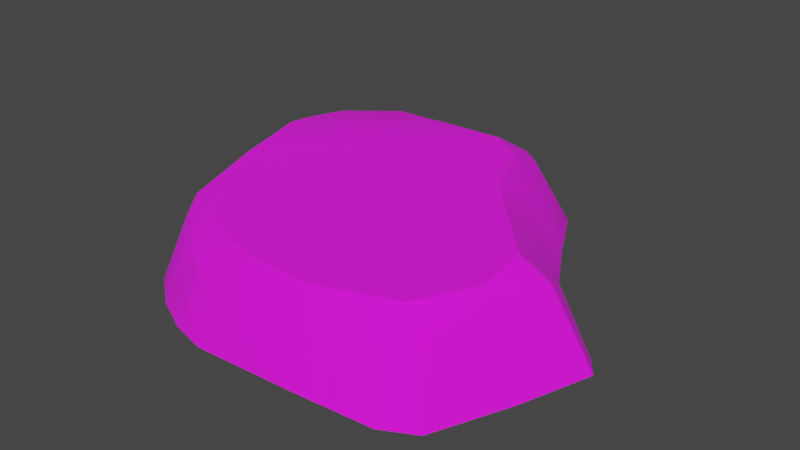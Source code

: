 # Source: Pebble_Round_2.blend  (saved by Blender 4.0.36; exported with 4.5.12 LTS)
import bpy
from mathutils import Matrix  # noqa: F401  (used for matrix-valued properties, if any)

bpy.ops.wm.read_factory_settings(use_empty=True)
scene = bpy.context.scene
scene.name = 'Scene'

# ---- images (referenced by path relative to the original .blend; pixels are not part of the script)
import os
ASSET_DIR = os.environ.get("B2B_ASSET_DIR", "")  # directory of the original .blend (textures are referenced by path, not embedded)
HERE = os.path.dirname(os.path.abspath(__file__))  # packed textures are extracted next to this script under _unpacked/

def load_image(name, relpath, width, height, colorspace="sRGB"):
    """Load a texture the original file referenced (path relative to the .blend, or extracted next to this script)."""
    p = next((c for c in (os.path.join(HERE, relpath), os.path.join(ASSET_DIR, relpath)) if relpath and os.path.exists(c)), "")
    if p:
        img = bpy.data.images.load(p, check_existing=True)
        img.name = name
    else:  # same state as the original file: an image datablock whose file is absent (Cycles renders it pink)
        img = bpy.data.images.new(name, width, height)
        img.source = "FILE"
        img.filepath = "//" + (relpath or name)
    img.colorspace_settings.name = colorspace
    return img
img_pathrocks_diffuse_png = load_image('PathRocks_Diffuse.png', 'textures/PathRocks_Diffuse.png', 1024, 1024, 'sRGB')

# ---- materials (node trees are filled in below, after node groups)
mat_pathrocks = bpy.data.materials.new('PathRocks')
mat_pathrocks.use_transparent_shadow = False

# ---- node groups
ng_auto_smooth = bpy.data.node_groups.new('Auto Smooth', 'GeometryNodeTree')
_s = ng_auto_smooth.interface.new_socket(name='Geometry', in_out='OUTPUT', socket_type='NodeSocketGeometry')
_s = ng_auto_smooth.interface.new_socket(name='Geometry', in_out='INPUT', socket_type='NodeSocketGeometry')
_s = ng_auto_smooth.interface.new_socket(name='Angle', in_out='INPUT', socket_type='NodeSocketFloat')
_s.subtype = 'ANGLE'
_s.min_value = 0.0
_s.max_value = 3.142
ng_auto_smooth.is_modifier = True
_N = ng_auto_smooth.nodes; _L = ng_auto_smooth.links
n0 = _N.new('NodeGroupOutput'); n0.name = 'Group Output'; n0.location = (480, -100)
n1 = _N.new('NodeGroupInput'); n1.name = 'Group Input'; n1.location = (-420, -300)
n2 = _N.new('NodeGroupInput'); n2.name = 'Group Input.001'; n2.location = (-60, -100)
n3 = _N.new('GeometryNodeSetShadeSmooth'); n3.name = 'Set Shade Smooth'; n3.location = (120, -100)
n3.domain = 'EDGE'
n4 = _N.new('GeometryNodeSetShadeSmooth'); n4.name = 'Set Shade Smooth.001'; n4.location = (300, -100)
n5 = _N.new('GeometryNodeInputMeshEdgeAngle'); n5.name = 'Edge Angle'; n5.location = (-420, -220)
n6 = _N.new('GeometryNodeInputEdgeSmooth'); n6.name = 'Is Edge Smooth'; n6.location = (-60, -160)
n7 = _N.new('GeometryNodeInputShadeSmooth'); n7.name = 'Is Face Smooth'; n7.location = (-240, -340)
n8 = _N.new('FunctionNodeBooleanMath'); n8.name = 'Boolean Math'; n8.location = (-60, -220)
n9 = _N.new('FunctionNodeCompare'); n9.name = 'Compare'; n9.location = (-240, -180)
n9.operation = 'LESS_EQUAL'
_L.new(n5.outputs[0], n9.inputs[0])
_L.new(n4.outputs[0], n0.inputs[0])
_L.new(n1.outputs[1], n9.inputs[1])
_L.new(n9.outputs[0], n8.inputs[0])
_L.new(n7.outputs[0], n8.inputs[1])
_L.new(n2.outputs[0], n3.inputs[0])
_L.new(n6.outputs[0], n3.inputs[1])
_L.new(n3.outputs[0], n4.inputs[0])
_L.new(n8.outputs[0], n3.inputs[2])
n0.is_active_output = True

# ---- material node trees
mat_pathrocks.use_nodes = True; mat_pathrocks.node_tree.nodes.clear()
_N = mat_pathrocks.node_tree.nodes; _L = mat_pathrocks.node_tree.links
n0 = _N.new('ShaderNodeBsdfPrincipled'); n0.name = 'Principled BSDF'; n0.location = (10, 300)
n0.inputs[2].default_value = 1.0
n0.inputs[3].default_value = 1.45
n1 = _N.new('ShaderNodeOutputMaterial'); n1.name = 'Material Output'; n1.location = (300, 300)
n2 = _N.new('ShaderNodeTexImage'); n2.name = 'Image Texture'; n2.location = (-280, 280)
n2.image = img_pathrocks_diffuse_png
_L.new(n0.outputs[0], n1.inputs[0])
_L.new(n2.outputs[0], n0.inputs[0])
n1.is_active_output = True

# ---- world
world_world = bpy.data.worlds.new('World'); scene.world = world_world
world_world.use_nodes = True; world_world.node_tree.nodes.clear()
_N = world_world.node_tree.nodes; _L = world_world.node_tree.links
n0 = _N.new('ShaderNodeOutputWorld'); n0.name = 'World Output'; n0.location = (300, 300)
n1 = _N.new('ShaderNodeBackground'); n1.name = 'Background'; n1.location = (10, 300)
n1.inputs[0].default_value = (0.05088, 0.05088, 0.05088, 1.0)
_L.new(n1.outputs[0], n0.inputs[0])
n0.is_active_output = True
world_world.color = (0.05088, 0.05088, 0.05088)
world_world.use_sun_shadow = False
world_world.sun_shadow_jitter_overblur = 0.0

# ---- meshes
me_cube_017_retopology_010 = bpy.data.meshes.new('Cube.017_Retopology.010')
me_cube_017_retopology_010.from_pydata([(0.2343, -0.01626, -0.00171), (0.2222, 0.001037, -0.001803), (0.1964, -0.02552, 0.07155), (0.211, -0.08662, -0.001336), (0.1796, -0.1616, -0.0009365), (0.1781, -0.07879, 0.07846), (0.1477, -0.1784, -0.0008475), (0.06648, -0.1841, -0.0008168), (-0.03325, -0.1888, -0.000792), (0.05319, -0.1527, 0.076), (0.1344, 0.09049, -0.002279), (0.1174, 0.06893, 0.05288), (0.1032, 0.1449, -0.002568), (-0.07061, -0.179, -0.0008441), (-0.1847, -0.03107, -0.001632), (-0.1504, -0.01476, 0.08273), (-0.1697, -0.1017, -0.001255), (-0.2001, 0.04392, -0.002031), (-0.1083, -0.1603, -0.0009438), (-0.1429, -0.1336, -0.001086), (-0.1249, -0.1146, 0.06277), (-0.1421, -0.08761, 0.06814), (-0.09511, -0.1366, 0.06122), (-0.06338, -0.1596, 0.05616), (-0.1037, -0.1117, 0.07511), (-0.05576, -0.1318, 0.0739), (-0.1272, -0.06311, 0.07864), (-0.07671, -0.03737, 0.079), (-0.09633, 0.05596, 0.08606), (0.08051, 0.06621, 0.08802), (0.0893, 0.1073, 0.0666), (0.05136, 0.1277, 0.09037), (0.09985, 0.04618, 0.08619), (-0.01453, -0.1463, 0.07464), (-0.03196, -0.1676, 0.05516), (0.1568, -0.01694, 0.08883), (0.189, -0.01399, 0.06641), (0.167, -0.02744, 0.08831), (0.1352, -0.1274, 0.07846), (0.1707, -0.07789, 0.08429), (0.1625, -0.1376, 0.05939), (0.1336, -0.1575, 0.04814), (0.0578, 0.1577, 0.07493), (0.02206, 0.1494, 0.09023), (0.03707, 0.173, 0.0738), (-0.05836, 0.1426, 0.08998), (-0.05773, 0.1758, 0.07599), (-0.09242, 0.1408, 0.0911), (-0.08447, 0.1701, 0.07754), (-0.1388, 0.103, 0.09125), (-0.16, 0.1065, 0.08228), (-0.1654, 0.05788, 0.08644), (-0.1729, 0.09123, 0.07975), (-0.2152, 0.1191, -0.002431), (-0.2035, 0.1552, -0.002623), (-0.1159, 0.2123, -0.002927), (-0.07013, 0.2223, -0.00298), (0.05644, 0.2191, -0.002963), (0.07313, 0.2031, -0.002878)], [], [(1, 0, 3), (0, 1, 36, 2), (5, 3, 0, 2), (3, 4, 6), (4, 3, 5, 40), (3, 7, 10, 1), (6, 7, 3), (7, 8, 10), (34, 8, 7, 9), (7, 6, 41, 9), (36, 1, 10, 11), (10, 12, 30, 11), (12, 10, 14, 17), (8, 13, 10), (10, 13, 14), (51, 17, 14, 15), (15, 14, 16, 21), (19, 16, 14), (13, 18, 14), (18, 19, 14), (16, 19, 20, 21), (20, 19, 18, 22), (21, 20, 22, 24), (18, 13, 23, 22), (24, 22, 23, 25), (15, 21, 24, 26), (26, 24, 25, 27), (15, 26, 27, 28), (33, 29, 27, 25), (28, 27, 29, 31), (32, 11, 30, 29), (29, 30, 42, 31), (9, 32, 29, 33), (33, 34, 9), (25, 23, 34, 33), (13, 8, 34, 23), (35, 36, 11, 32), (35, 32, 9, 38), (37, 2, 36, 35), (35, 38, 39, 37), (39, 38, 40, 5), (38, 9, 41, 40), (41, 6, 4, 40), (5, 2, 37, 39), (31, 42, 44, 43), (45, 28, 31, 43), (43, 44, 46, 45), (45, 46, 48, 47), (28, 45, 47, 49), (47, 48, 50, 49), (49, 50, 52, 51), (15, 28, 49, 51), (52, 53, 17, 51), (50, 54, 53, 52), (53, 54, 55), (55, 56, 17, 53), (46, 56, 55, 48), (55, 54, 50, 48), (56, 57, 58), (57, 56, 46, 44), (12, 17, 56, 58), (12, 58, 42, 30), (42, 58, 57, 44)])
me_cube_017_retopology_010.polygons.foreach_set('use_smooth', [True] * 63)
_uv = me_cube_017_retopology_010.uv_layers.new(name='Default')
_uv.uv.foreach_set('vector', [0.8511, 0.1562, 0.8509, 0.1648, 0.8261, 0.1823, 0.2785, 0.6542, 0.2754, 0.6442, 0.3049, 0.6351, 0.3073, 0.6403, 0.326, 0.6517, 0.3054, 0.6804, 0.2785, 0.6542, 0.3073, 0.6403, 0.8261, 0.1823, 0.7975, 0.1993, 0.783, 0.1971, 0.3439, 0.6947, 0.3054, 0.6804, 0.326, 0.6517, 0.3444, 0.6686, 0.8261, 0.1823, 0.7548, 0.1793, 0.8439, 0.1054, 0.8511, 0.1562, 0.783, 0.1971, 0.7548, 0.1793, 0.8261, 0.1823, 0.7548, 0.1793, 0.7209, 0.1566, 0.8439, 0.1054, 0.4168, 0.6326, 0.4344, 0.6505, 0.3961, 0.6775, 0.384, 0.6467, 0.3961, 0.6775, 0.3616, 0.6934, 0.3589, 0.6707, 0.384, 0.6467, 0.3049, 0.6351, 0.2754, 0.6442, 0.2755, 0.5859, 0.3004, 0.5893, 0.2755, 0.5859, 0.2754, 0.5568, 0.3052, 0.5694, 0.3004, 0.5893, 0.8469, 0.07988, 0.8439, 0.1054, 0.7093, 0.06784, 0.7225, 0.03941, 0.7209, 0.1566, 0.7109, 0.1443, 0.8439, 0.1054, 0.8439, 0.1054, 0.7109, 0.1443, 0.7093, 0.06784, 0.4042, 0.5273, 0.438, 0.51, 0.4534, 0.5433, 0.4173, 0.5535, 0.4173, 0.5535, 0.4534, 0.5433, 0.4617, 0.5772, 0.432, 0.5792, 0.6982, 0.1117, 0.6971, 0.09474, 0.7093, 0.06784, 0.7109, 0.1443, 0.7031, 0.1289, 0.7093, 0.06784, 0.7031, 0.1289, 0.6982, 0.1117, 0.7093, 0.06784, 0.4617, 0.5772, 0.4604, 0.5971, 0.4332, 0.5922, 0.432, 0.5792, 0.4332, 0.5922, 0.4604, 0.5971, 0.4542, 0.6171, 0.4295, 0.6068, 0.432, 0.5792, 0.4332, 0.5922, 0.4295, 0.6068, 0.4244, 0.596, 0.4542, 0.6171, 0.4455, 0.6352, 0.4247, 0.6222, 0.4295, 0.6068, 0.4244, 0.596, 0.4295, 0.6068, 0.4247, 0.6222, 0.414, 0.6141, 0.4173, 0.5535, 0.432, 0.5792, 0.4244, 0.596, 0.4208, 0.5747, 0.4208, 0.5747, 0.4244, 0.596, 0.414, 0.6141, 0.3981, 0.5788, 0.4173, 0.5535, 0.4208, 0.5747, 0.3981, 0.5788, 0.3827, 0.5443, 0.404, 0.6283, 0.3208, 0.5814, 0.3981, 0.5788, 0.414, 0.6141, 0.3827, 0.5443, 0.3981, 0.5788, 0.3208, 0.5814, 0.3183, 0.5547, 0.3193, 0.5924, 0.3004, 0.5893, 0.3052, 0.5694, 0.3208, 0.5814, 0.3208, 0.5814, 0.3052, 0.5694, 0.309, 0.5449, 0.3183, 0.5547, 0.384, 0.6467, 0.3193, 0.5924, 0.3208, 0.5814, 0.404, 0.6283, 0.404, 0.6283, 0.4168, 0.6326, 0.384, 0.6467, 0.414, 0.6141, 0.4247, 0.6222, 0.4168, 0.6326, 0.404, 0.6283, 0.4455, 0.6352, 0.4344, 0.6505, 0.4168, 0.6326, 0.4247, 0.6222, 0.3181, 0.6271, 0.3049, 0.6351, 0.3004, 0.5893, 0.3193, 0.5924, 0.3181, 0.6271, 0.3193, 0.5924, 0.384, 0.6467, 0.3509, 0.6561, 0.3178, 0.6328, 0.3073, 0.6403, 0.3049, 0.6351, 0.3181, 0.6271, 0.3181, 0.6271, 0.3509, 0.6561, 0.3283, 0.649, 0.3178, 0.6328, 0.3283, 0.649, 0.3509, 0.6561, 0.3444, 0.6686, 0.326, 0.6517, 0.3509, 0.6561, 0.384, 0.6467, 0.3589, 0.6707, 0.3444, 0.6686, 0.3589, 0.6707, 0.3616, 0.6934, 0.3439, 0.6947, 0.3444, 0.6686, 0.326, 0.6517, 0.3073, 0.6403, 0.3178, 0.6328, 0.3283, 0.649, 0.3183, 0.5547, 0.309, 0.5449, 0.312, 0.5352, 0.3233, 0.541, 0.3505, 0.5247, 0.3827, 0.5443, 0.3183, 0.5547, 0.3233, 0.541, 0.3233, 0.541, 0.312, 0.5352, 0.3424, 0.5126, 0.3505, 0.5247, 0.3505, 0.5247, 0.3424, 0.5126, 0.3523, 0.5083, 0.3617, 0.5178, 0.3827, 0.5443, 0.3505, 0.5247, 0.3617, 0.5178, 0.3847, 0.5198, 0.3617, 0.5178, 0.3523, 0.5083, 0.3906, 0.5133, 0.3847, 0.5198, 0.3847, 0.5198, 0.3906, 0.5133, 0.3981, 0.5149, 0.4042, 0.5273, 0.4173, 0.5535, 0.3827, 0.5443, 0.3847, 0.5198, 0.4042, 0.5273, 0.3981, 0.5149, 0.4152, 0.4808, 0.438, 0.51, 0.4042, 0.5273, 0.3906, 0.5133, 0.3996, 0.4705, 0.4152, 0.4808, 0.3981, 0.5149, 0.7358, 0.01099, 0.7484, 0.001953, 0.7911, 0.004414, 0.7911, 0.004414, 0.8086, 0.01225, 0.7225, 0.03941, 0.7358, 0.01099, 0.3424, 0.5126, 0.3277, 0.4779, 0.3497, 0.4709, 0.3523, 0.5083, 0.3497, 0.4709, 0.3996, 0.4705, 0.3906, 0.5133, 0.3523, 0.5083, 0.8086, 0.01225, 0.8495, 0.04406, 0.8511, 0.05339, 0.2814, 0.5162, 0.3277, 0.4779, 0.3424, 0.5126, 0.312, 0.5352, 0.8469, 0.07988, 0.7225, 0.03941, 0.8086, 0.01225, 0.8511, 0.05339, 0.2754, 0.5568, 0.2775, 0.5266, 0.309, 0.5449, 0.3052, 0.5694, 0.309, 0.5449, 0.2775, 0.5266, 0.2814, 0.5162, 0.312, 0.5352])
me_cube_017_retopology_010.materials.append(mat_pathrocks)
me_cube_017_retopology_010.update()

# ---- objects
ob_pebble_round_2 = bpy.data.objects.new('Pebble_Round_2', me_cube_017_retopology_010)

# ---- transforms, parenting, visibility, modifiers, constraints
ob_pebble_round_2.location = (0.0, 0.0, 0.0)
ob_pebble_round_2.color = (0.8, 0.8, 0.8, 1.0)
_m = ob_pebble_round_2.modifiers.new('Auto Smooth', 'NODES')
_m.node_group = ng_auto_smooth
_gi = [s.identifier for s in ng_auto_smooth.interface.items_tree if s.item_type == 'SOCKET' and s.in_out == 'INPUT']
_m[_gi[1]] = 0.5236  # 'Angle'

# ---- collection membership
scene.collection.objects.link(ob_pebble_round_2)

# ---- scene / render settings (as saved in the file)
scene.frame_start = 1; scene.frame_end = 250; scene.frame_set(1)
scene.render.engine = 'BLENDER_EEVEE_NEXT'
scene.cycles.sampling_pattern = 'TABULATED_SOBOL'
scene.view_settings.view_transform = 'Filmic'
bpy.context.view_layer.update()

# ---- added for rendering (the .blend has no active camera and no usable light): camera, sun
cam_auto = bpy.data.cameras.new('AutoCamera')
cam_auto.lens = 50.0
cam_auto.sensor_width = 36.0
cam_auto.clip_end = 1000.0
ob_auto_camera = bpy.data.objects.new('AutoCamera', cam_auto)
scene.collection.objects.link(ob_auto_camera)
ob_auto_camera.location = (0.57979, -0.667562, 0.500339)
ob_auto_camera.rotation_euler = (1.09748, -7.21219e-08, 0.694738)
scene.camera = ob_auto_camera
light_auto_sun = bpy.data.lights.new('AutoSun', 'SUN')
light_auto_sun.energy = 3.0
light_auto_sun.angle = 0.0523599
ob_auto_sun = bpy.data.objects.new('AutoSun', light_auto_sun)
scene.collection.objects.link(ob_auto_sun)
ob_auto_sun.rotation_euler = (0.872665, 0.174533, 0.523599)
bpy.context.view_layer.update()
